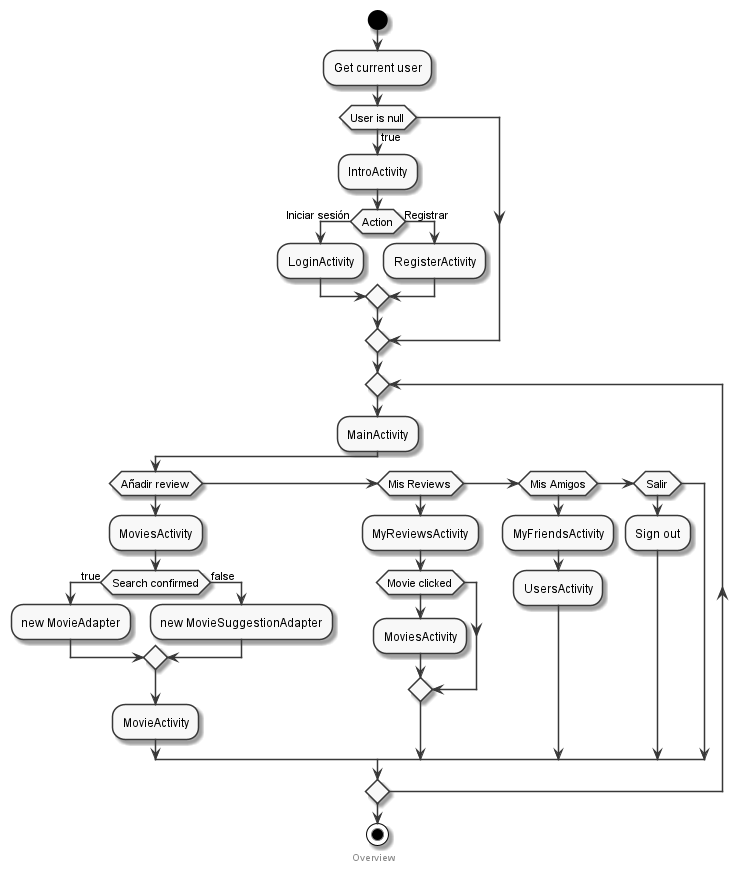

The diagram above was rendered by PlantUML. Its source (embedded in the PNG):
@startuml

skinparam componentStyle uml2
skinparam monochrome true

footer Overview

start

:Get current user;

if (User is null) then (true)
  :IntroActivity;
  if (Action) then (Iniciar sesión)
    :LoginActivity;
  else (Registrar)
    :RegisterActivity;
  endif
endif

repeat
  :MainActivity;
  if (Añadir review) then
    :MoviesActivity;
    if (Search confirmed) then (true)
      :new MovieAdapter;
    else (false)
      :new MovieSuggestionAdapter;
    endif

    :MovieActivity;

  elseif (Mis Reviews) then
    :MyReviewsActivity;
    if (Movie clicked) then
      :MoviesActivity;
    endif
  elseif (Mis Amigos) then
    :MyFriendsActivity;
    :UsersActivity;
  elseif (Salir) then
    :Sign out;
  endif
repeat while

stop

@enduml